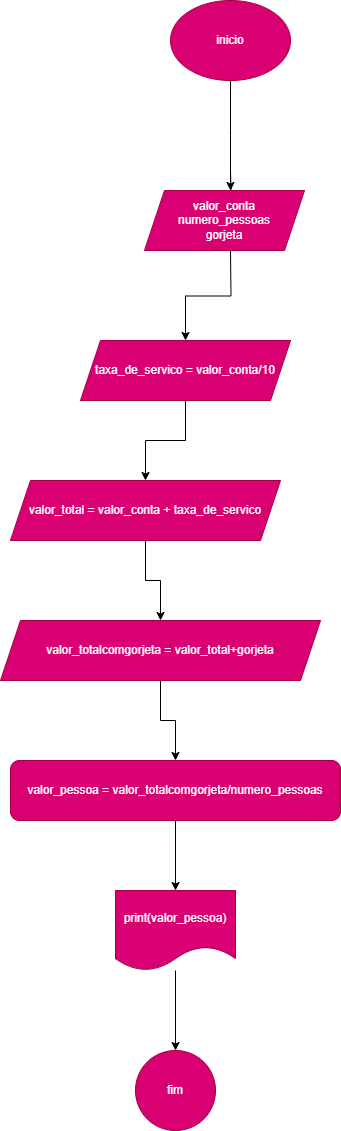

The diagram above was exported from draw.io. Its source (the exported page's mxGraphModel, read from the mxfile embedded in the PNG):
<mxGraphModel dx="880" dy="1637" grid="1" gridSize="10" guides="1" tooltips="1" connect="1" arrows="1" fold="1" page="1" pageScale="1" pageWidth="827" pageHeight="1169" math="0" shadow="0">
  <root>
    <mxCell id="0" />
    <mxCell id="1" parent="0" />
    <mxCell id="H2R9TQRxSQT4AET1VwL6-3" value="" style="edgeStyle=orthogonalEdgeStyle;rounded=0;orthogonalLoop=1;jettySize=auto;html=1;" edge="1" parent="1" target="H2R9TQRxSQT4AET1VwL6-2">
      <mxGeometry relative="1" as="geometry">
        <mxPoint x="420" y="120" as="sourcePoint" />
      </mxGeometry>
    </mxCell>
    <mxCell id="H2R9TQRxSQT4AET1VwL6-19" value="" style="edgeStyle=orthogonalEdgeStyle;rounded=0;orthogonalLoop=1;jettySize=auto;html=1;" edge="1" parent="1" target="H2R9TQRxSQT4AET1VwL6-18">
      <mxGeometry relative="1" as="geometry">
        <mxPoint x="420" y="40" as="sourcePoint" />
      </mxGeometry>
    </mxCell>
    <mxCell id="H2R9TQRxSQT4AET1VwL6-5" value="" style="edgeStyle=orthogonalEdgeStyle;rounded=0;orthogonalLoop=1;jettySize=auto;html=1;" edge="1" parent="1" source="H2R9TQRxSQT4AET1VwL6-2" target="H2R9TQRxSQT4AET1VwL6-4">
      <mxGeometry relative="1" as="geometry" />
    </mxCell>
    <mxCell id="H2R9TQRxSQT4AET1VwL6-2" value="taxa_de_servico = valor_conta/10" style="shape=parallelogram;perimeter=parallelogramPerimeter;whiteSpace=wrap;html=1;fixedSize=1;fillColor=#d80073;fontColor=#ffffff;strokeColor=#A50040;" vertex="1" parent="1">
      <mxGeometry x="270" y="210" width="210" height="60" as="geometry" />
    </mxCell>
    <mxCell id="H2R9TQRxSQT4AET1VwL6-8" value="" style="edgeStyle=orthogonalEdgeStyle;rounded=0;orthogonalLoop=1;jettySize=auto;html=1;" edge="1" parent="1" source="H2R9TQRxSQT4AET1VwL6-4" target="H2R9TQRxSQT4AET1VwL6-7">
      <mxGeometry relative="1" as="geometry" />
    </mxCell>
    <mxCell id="H2R9TQRxSQT4AET1VwL6-4" value="valor_total = valor_conta + taxa_de_servico" style="shape=parallelogram;perimeter=parallelogramPerimeter;whiteSpace=wrap;html=1;fixedSize=1;fillColor=#d80073;fontColor=#ffffff;strokeColor=#A50040;" vertex="1" parent="1">
      <mxGeometry x="200" y="350" width="270" height="60" as="geometry" />
    </mxCell>
    <mxCell id="H2R9TQRxSQT4AET1VwL6-11" value="" style="edgeStyle=orthogonalEdgeStyle;rounded=0;orthogonalLoop=1;jettySize=auto;html=1;" edge="1" parent="1" source="H2R9TQRxSQT4AET1VwL6-7" target="H2R9TQRxSQT4AET1VwL6-10">
      <mxGeometry relative="1" as="geometry" />
    </mxCell>
    <mxCell id="H2R9TQRxSQT4AET1VwL6-7" value="valor_totalcomgorjeta = valor_total+gorjeta" style="shape=parallelogram;perimeter=parallelogramPerimeter;whiteSpace=wrap;html=1;fixedSize=1;fillColor=#d80073;fontColor=#ffffff;strokeColor=#A50040;" vertex="1" parent="1">
      <mxGeometry x="190" y="490" width="320" height="60" as="geometry" />
    </mxCell>
    <mxCell id="H2R9TQRxSQT4AET1VwL6-13" value="" style="edgeStyle=orthogonalEdgeStyle;rounded=0;orthogonalLoop=1;jettySize=auto;html=1;" edge="1" parent="1" source="H2R9TQRxSQT4AET1VwL6-10" target="H2R9TQRxSQT4AET1VwL6-12">
      <mxGeometry relative="1" as="geometry" />
    </mxCell>
    <mxCell id="H2R9TQRxSQT4AET1VwL6-10" value="valor_pessoa = valor_totalcomgorjeta/numero_pessoas" style="rounded=1;whiteSpace=wrap;html=1;fillColor=#d80073;fontColor=#ffffff;strokeColor=#A50040;" vertex="1" parent="1">
      <mxGeometry x="200" y="630" width="330" height="60" as="geometry" />
    </mxCell>
    <mxCell id="H2R9TQRxSQT4AET1VwL6-15" value="" style="edgeStyle=orthogonalEdgeStyle;rounded=0;orthogonalLoop=1;jettySize=auto;html=1;" edge="1" parent="1" source="H2R9TQRxSQT4AET1VwL6-12" target="H2R9TQRxSQT4AET1VwL6-14">
      <mxGeometry relative="1" as="geometry" />
    </mxCell>
    <mxCell id="H2R9TQRxSQT4AET1VwL6-12" value="print(valor_pessoa)" style="shape=document;whiteSpace=wrap;html=1;boundedLbl=1;rounded=1;fillColor=#d80073;fontColor=#ffffff;strokeColor=#A50040;" vertex="1" parent="1">
      <mxGeometry x="305" y="760" width="120" height="80" as="geometry" />
    </mxCell>
    <mxCell id="H2R9TQRxSQT4AET1VwL6-14" value="fim" style="ellipse;whiteSpace=wrap;html=1;rounded=1;fillColor=#d80073;fontColor=#ffffff;strokeColor=#A50040;" vertex="1" parent="1">
      <mxGeometry x="325" y="920" width="80" height="80" as="geometry" />
    </mxCell>
    <mxCell id="H2R9TQRxSQT4AET1VwL6-18" value="valor_conta&lt;div&gt;numero_pessoas&lt;/div&gt;&lt;div&gt;gorjeta&lt;/div&gt;" style="shape=parallelogram;perimeter=parallelogramPerimeter;whiteSpace=wrap;html=1;fixedSize=1;fillColor=#d80073;strokeColor=#A50040;fontColor=#ffffff;" vertex="1" parent="1">
      <mxGeometry x="334" y="60" width="160" height="60" as="geometry" />
    </mxCell>
    <mxCell id="H2R9TQRxSQT4AET1VwL6-22" style="edgeStyle=orthogonalEdgeStyle;rounded=0;orthogonalLoop=1;jettySize=auto;html=1;" edge="1" parent="1" source="H2R9TQRxSQT4AET1VwL6-20">
      <mxGeometry relative="1" as="geometry">
        <mxPoint x="420" y="60" as="targetPoint" />
      </mxGeometry>
    </mxCell>
    <mxCell id="H2R9TQRxSQT4AET1VwL6-20" value="inicio" style="ellipse;whiteSpace=wrap;html=1;fillColor=#d80073;fontColor=#ffffff;strokeColor=#A50040;" vertex="1" parent="1">
      <mxGeometry x="360" y="-130" width="120" height="80" as="geometry" />
    </mxCell>
  </root>
</mxGraphModel>